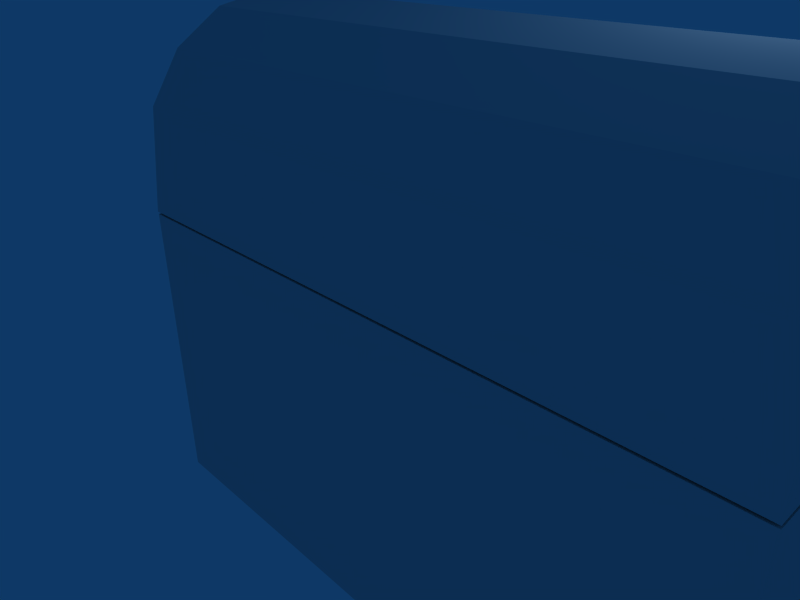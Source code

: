 # Source: chest.blend  (saved by Blender 2.34.0; exported with 4.5.12 LTS)
import bpy
from mathutils import Matrix  # noqa: F401  (used for matrix-valued properties, if any)

bpy.ops.wm.read_factory_settings(use_empty=True)
scene = bpy.context.scene
scene.name = 'Scene'

# ---- collections
col_collection_1 = bpy.data.collections.new('Collection 1'); scene.collection.children.link(col_collection_1)

# ---- world
world_world = bpy.data.worlds.new('World'); scene.world = world_world
world_world.color = (0.05656, 0.2208, 0.4)
world_world.use_sun_shadow = False
world_world.sun_shadow_jitter_overblur = 0.0
world_world.cycles.sampling_method = 'MANUAL'
world_world.cycles.sample_map_resolution = 256

# ---- cameras
cam_camera = bpy.data.cameras.new('Camera')
cam_camera.passepartout_alpha = 0.2
cam_camera.clip_end = 100.0
cam_camera.lens = 35.0
cam_camera.ortho_scale = 7.314
cam_camera.show_passepartout = False
cam_camera.show_safe_areas = True
cam_camera.dof.focus_distance = 0.0
cam_camera.dof.aperture_fstop = 128.0

# ---- lights
light_spot = bpy.data.lights.new('Spot', 'POINT')
light_spot.transmission_factor = 0.0
light_spot.cutoff_distance = 30.0
light_spot.energy = 100.0
light_spot.shadow_buffer_clip_start = 1.001
light_spot.shadow_soft_size = 1.0
light_spot.shadow_maximum_resolution = 0.006
light_spot.use_absolute_resolution = True
light_spot.cycles.use_multiple_importance_sampling = False

# ---- meshes
me_mesh_001 = bpy.data.meshes.new('Mesh.001')
me_mesh_001.from_pydata([(7.364, -0.4, -1.329), (7.022, -0.4, -1.414), (7.368, -0.4, -1.414), (7.352, -0.4, -1.108), (7.312, -0.4, -1.108), (7.022, -0.4, -1.108), (7.222, -0.4, 1.364), (7.22, -0.4, 1.414), (7.022, -0.4, 1.414), (7.022, -0.4, -1.853e-07), (7.294, -0.4, -1.843e-07), (7.312, -0.4, -0.3455), (7.305, -0.4, -0.2121), (12.42, -0.4, 0.06956), (12.42, -0.4, 0.05162), (12.42, -0.4, 4.645e-09), (12.7, -0.4, 5.739e-09), (12.42, -0.4, -0.06853), (12.47, -0.4, -1.414), (12.7, -0.4, -1.414), (12.41, -0.4, 1.108), (12.41, -0.4, 0.446), (12.42, -0.4, 0.2121), (12.42, -0.4, 0.1014), (12.7, -0.4, 1.414), (12.41, -0.4, 1.414), (12.39, -0.4, 1.108), (12.38, -0.4, 1.414), (12.41, -0.4, 0.3455), (12.37, -0.4, 1.108), (12.35, -0.4, 1.414), (12.42, -0.4, 4.636e-09), (12.42, -0.4, -0.06972), (12.42, -0.4, -0.1014), (12.42, -0.4, -0.1598), (12.41, -0.4, -1.161), (12.41, -0.4, -1.414), (12.42, -0.4, -0.2121), (12.41, -0.4, -0.3455), (12.41, -0.4, -1.108), (12.42, -0.4, 0.06972), (8.25, -0.4, -1.108), (7.266, -0.4, 1.108), (7.258, -0.4, 1.355), (7.299, -0.4, -1.842e-07), (7.257, -0.4, 1.414), (7.302, -0.4, -0.1014), (7.29, -0.4, 1.108), (7.312, -0.4, 1.108), (7.352, -0.4, 1.108), (8.25, -0.4, 1.108), (7.301, -0.4, -1.842e-07), (7.3, -0.4, 0.1098), (7.303, -0.4, 0.1598), (7.305, -0.4, 0.2121), (7.312, -0.4, 0.3455), (7.302, -0.4, 0.1014), (7.022, 1.0, -1.0), (7.022, 0.5412, -1.307), (12.7, 0.5412, -1.307), (12.7, 1.0, -1.0), (7.022, 0.5412, 1.307), (12.7, 0.5412, 1.307), (7.022, 1.0, 1.0), (12.7, 1.0, 1.0), (7.022, 1.307, 0.5412), (12.7, 1.307, 0.5412), (7.022, 1.414, -4.837e-08), (12.7, 1.414, -3.68e-06), (7.022, 1.307, -0.5412), (12.7, 1.307, -0.5412), (7.312, -0.4, -0.3455), (7.376, 0.4848, -0.9669), (7.376, 0.8243, -0.74), (7.305, -0.4, -0.2121), (12.42, -0.4, -0.2121), (12.35, 0.8243, -0.74), (12.35, 0.4848, -0.9669), (12.41, -0.4, -0.3455), (7.312, -0.4, -1.108), (12.41, -0.4, -1.108), (7.312, -0.4, 0.3455), (7.376, 0.4848, 0.9669), (7.312, -0.4, 1.108), (12.41, -0.4, 1.108), (12.35, 0.4848, 0.9669), (12.41, -0.4, 0.3455), (7.305, -0.4, 0.2121), (7.376, 0.8243, 0.74), (12.35, 0.8243, 0.74), (12.42, -0.4, 0.2121), (7.302, -0.4, 0.1014), (7.376, 1.051, 0.4005), (12.35, 1.051, 0.4005), (12.42, -0.4, 0.1014), (7.301, -0.4, 1.699e-06), (7.376, 1.131, 1.815e-06), (12.35, 1.131, 3.559e-08), (12.42, -0.4, 1.354e-06), (7.302, -0.4, -0.1014), (7.376, 1.051, -0.4005), (12.35, 1.051, -0.4005), (12.42, -0.4, -0.1014), (10.63, -0.4, -1.108), (9.088, -0.4, 1.108)], [], [(2, 0, 1), (1, 0, 5), (0, 3, 4), (5, 0, 4), (7, 8, 6), (9, 10, 6), (6, 8, 9), (9, 5, 4), (12, 10, 9), (4, 11, 12), (12, 9, 4), (14, 15, 16), (16, 13, 14), (16, 15, 17), (19, 16, 17), (17, 18, 19), (24, 25, 20), (13, 16, 24), (20, 21, 22), (13, 24, 20), (20, 22, 23), (23, 13, 20), (25, 27, 26), (26, 20, 25), (22, 21, 28), (27, 30, 29), (29, 26, 27), (31, 15, 14), (15, 31, 32), (32, 17, 15), (36, 18, 17), (34, 35, 36), (17, 32, 33), (34, 36, 17), (17, 33, 34), (39, 35, 34), (37, 38, 39), (39, 34, 37), (13, 23, 40), (40, 31, 14), (14, 13, 40), (34, 33, 37), (0, 41, 3), (2, 36, 35), (41, 0, 2), (35, 39, 41), (41, 2, 35), (10, 44, 42), (43, 6, 10), (10, 42, 43), (45, 7, 6), (6, 43, 45), (46, 44, 10), (10, 12, 46), (43, 42, 47), (49, 50, 43), (43, 47, 48), (48, 49, 43), (30, 45, 43), (50, 29, 30), (30, 43, 50), (51, 44, 46), (44, 51, 52), (47, 42, 44), (44, 52, 47), (47, 52, 53), (55, 48, 47), (47, 53, 54), (54, 55, 47), (52, 51, 56), (56, 53, 52), (53, 56, 54), (57, 58, 9), (60, 16, 59), (58, 1, 5), (5, 9, 58), (59, 16, 19), (8, 61, 9), (24, 16, 62), (61, 63, 9), (62, 16, 64), (63, 65, 9), (64, 16, 66), (65, 67, 9), (66, 16, 68), (67, 69, 9), (68, 16, 70), (57, 9, 69), (70, 16, 60), (58, 57, 59), (60, 59, 57), (2, 1, 58), (58, 19, 18), (36, 2, 58), (58, 18, 36), (59, 19, 58), (8, 62, 61), (62, 8, 7), (25, 24, 62), (62, 7, 45), (27, 25, 62), (62, 45, 30), (30, 27, 62), (61, 64, 63), (64, 61, 62), (63, 66, 65), (66, 63, 64), (65, 68, 67), (68, 65, 66), (67, 70, 69), (70, 67, 68), (60, 69, 70), (69, 60, 57), (74, 71, 72), (72, 73, 74), (77, 78, 75), (75, 76, 77), (71, 79, 72), (77, 80, 78), (83, 81, 82), (85, 86, 84), (81, 87, 88), (88, 82, 81), (89, 90, 86), (86, 85, 89), (87, 91, 92), (92, 88, 87), (93, 94, 90), (90, 89, 93), (91, 95, 96), (96, 92, 91), (97, 98, 94), (94, 93, 97), (95, 99, 100), (100, 96, 95), (101, 102, 98), (98, 97, 101), (100, 99, 74), (74, 73, 100), (76, 75, 102), (102, 101, 76), (79, 103, 72), (72, 103, 80), (80, 77, 72), (82, 85, 104), (104, 83, 82), (85, 84, 104), (77, 73, 72), (73, 77, 76), (88, 89, 82), (85, 82, 89), (92, 93, 88), (89, 88, 93), (96, 97, 92), (93, 92, 97), (100, 101, 96), (97, 96, 101), (101, 100, 76), (73, 76, 100)])
me_mesh_001.materials.append(None)
me_mesh_001.use_remesh_preserve_volume = False
me_mesh_001.use_remesh_preserve_attributes = False
me_mesh_001.use_mirror_vertex_groups = False
me_mesh_001.update()
me_tube_001 = bpy.data.meshes.new('Tube.001')
me_tube_001.from_pydata([], [], [])
me_tube_001.use_remesh_preserve_volume = False
me_tube_001.use_remesh_preserve_attributes = False
me_tube_001.use_mirror_vertex_groups = False
me_tube_001.update()
me_cylinder_001 = bpy.data.meshes.new('Cylinder.001')
me_cylinder_001.from_pydata([], [], [])
me_cylinder_001.use_remesh_preserve_volume = False
me_cylinder_001.use_remesh_preserve_attributes = False
me_cylinder_001.use_mirror_vertex_groups = False
me_cylinder_001.update()
me_tube = bpy.data.meshes.new('Tube')
me_tube.from_pydata([], [], [])
me_tube.use_remesh_preserve_volume = False
me_tube.use_remesh_preserve_attributes = False
me_tube.use_mirror_vertex_groups = False
me_tube.update()
me_mesh = bpy.data.meshes.new('Mesh')
me_mesh.from_pydata([(6.978, 0.8581, -1.248), (7.278, 0.8581, -1.248), (6.678, 0.8581, -1.548), (6.678, 0.8581, -1.248), (12.38, 0.8581, -1.248), (12.68, 0.8581, -1.248), (12.68, 0.8581, -1.548), (12.38, 0.8581, 1.302), (12.38, 0.8581, 1.452), (12.68, 0.8581, 1.452), (12.38, 0.8581, 1.152), (6.978, 0.8581, 1.152), (6.678, 0.8581, 1.452), (6.978, 0.8581, 1.452), (12.08, 0.8581, 1.152), (6.678, -2.142, -1.548), (12.68, -2.142, -1.548), (6.678, -2.142, 1.452), (12.68, -2.142, 1.452), (10.88, 0.8581, -1.248), (6.978, 0.8581, -1.248), (6.978, -1.842, -1.248), (12.38, -1.842, -1.248), (12.38, 0.8581, -1.248), (10.88, 0.8581, 1.152), (12.38, 0.8581, 1.152), (12.38, -1.842, 1.152), (6.978, -1.842, 1.152), (6.978, 0.8581, 1.152), (12.38, 0.8581, -0.5841), (6.978, 0.8581, 0.4872)], [], [(0, 1, 2), (3, 0, 2), (2, 1, 4), (4, 5, 6), (6, 2, 4), (9, 7, 8), (5, 4, 10), (10, 7, 9), (9, 5, 10), (11, 0, 3), (3, 12, 13), (13, 11, 3), (7, 10, 14), (8, 7, 14), (14, 11, 13), (13, 8, 14), (2, 6, 15), (16, 15, 6), (9, 17, 18), (17, 9, 8), (13, 12, 17), (17, 8, 13), (6, 18, 16), (18, 6, 5), (5, 9, 18), (15, 16, 17), (18, 17, 16), (3, 2, 15), (15, 12, 3), (17, 12, 15), (21, 19, 20), (23, 19, 21), (21, 22, 23), (26, 27, 24), (24, 25, 26), (27, 28, 24), (22, 26, 29), (29, 23, 22), (26, 25, 29), (20, 30, 21), (21, 30, 28), (28, 27, 21), (27, 22, 21), (22, 27, 26)])
me_mesh.materials.append(None)
me_mesh.use_remesh_preserve_volume = False
me_mesh.use_remesh_preserve_attributes = False
me_mesh.use_mirror_vertex_groups = False
me_mesh.update()

# ---- objects
ob_cylinder_003 = bpy.data.objects.new('Cylinder.003', me_mesh_001)
ob_tube_001 = bpy.data.objects.new('Tube.001', me_tube_001)
ob_cylinder = bpy.data.objects.new('Cylinder', me_cylinder_001)
ob_tube = bpy.data.objects.new('Tube', me_tube)
ob_cube_002 = bpy.data.objects.new('Cube.002', me_mesh)
ob_lamp = bpy.data.objects.new('Lamp', light_spot)
ob_camera = bpy.data.objects.new('Camera', cam_camera)

# ---- transforms, parenting, visibility, modifiers, constraints
ob_cylinder_003.location = (-8.464, -0.4975, 3.442)
ob_cylinder_003.rotation_euler = (1.571, -0.0, -0.0)
ob_cylinder_003.scale = (1.06, 1.06, 1.06)
ob_cylinder_003.lock_rotations_4d = False
ob_cylinder_003.empty_display_type = 'ARROWS'
ob_cylinder_003.color = (0.0, 0.0, 0.0, 1.0)
ob_cylinder_003.lineart.crease_threshold = 0.0
ob_tube_001.location = (-7.678, -0.5484, 2.142)
ob_tube_001.rotation_euler = (1.571, -0.0, -0.0)
ob_tube_001.lock_rotations_4d = False
ob_tube_001.empty_display_type = 'ARROWS'
ob_tube_001.color = (0.0, 0.0, 0.0, 1.0)
ob_tube_001.lineart.crease_threshold = 0.0
ob_cylinder.location = (-7.678, -0.5484, 2.142)
ob_cylinder.rotation_euler = (1.571, -0.0, -0.0)
ob_cylinder.lock_rotations_4d = False
ob_cylinder.empty_display_type = 'ARROWS'
ob_cylinder.color = (0.0, 0.0, 0.0, 1.0)
ob_cylinder.lineart.crease_threshold = 0.0
ob_tube.location = (-7.678, -0.5484, 2.142)
ob_tube.lock_rotations_4d = False
ob_tube.empty_display_type = 'ARROWS'
ob_tube.color = (0.0, 0.0, 0.0, 1.0)
ob_tube.lineart.crease_threshold = 0.0
ob_cube_002.location = (-7.678, -0.5484, 2.142)
ob_cube_002.rotation_euler = (1.571, -0.0, -0.0)
ob_cube_002.lock_rotations_4d = False
ob_cube_002.empty_display_type = 'ARROWS'
ob_cube_002.color = (0.0, 0.0, 0.0, 1.0)
ob_cube_002.lineart.crease_threshold = 0.0
ob_lamp.location = (4.076, 1.005, 5.904)
ob_lamp.rotation_euler = (0.6503, 0.05522, 1.866)
ob_lamp.lock_rotations_4d = False
ob_lamp.empty_display_type = 'ARROWS'
ob_lamp.color = (0.0, 0.0, 0.0, 0.0)
ob_lamp.lineart.crease_threshold = 0.0
ob_camera.location = (5.816, -5.169, 5.591)
ob_camera.rotation_euler = (1.109, 0.01082, 0.8149)
ob_camera.lock_rotations_4d = False
ob_camera.empty_display_type = 'ARROWS'
ob_camera.color = (0.0, 0.0, 0.0, 0.0)
ob_camera.display_type = 'WIRE'
ob_camera.lineart.crease_threshold = 0.0

# ---- collection membership
col_collection_1.objects.link(ob_cylinder_003)
col_collection_1.objects.link(ob_tube_001)
col_collection_1.objects.link(ob_cylinder)
col_collection_1.objects.link(ob_tube)
col_collection_1.objects.link(ob_cube_002)
col_collection_1.objects.link(ob_lamp)
col_collection_1.objects.link(ob_camera)

# ---- scene / render settings (as saved in the file)
scene.camera = ob_camera
scene.frame_start = 1; scene.frame_end = 250; scene.frame_set(1)
scene.render.engine = 'BLENDER_EEVEE_NEXT'
scene.render.image_settings.file_format = 'JPEG'
scene.render.image_settings.color_mode = 'RGB'
scene.render.image_settings.compression = 90
scene.render.resolution_x = 800
scene.render.resolution_y = 600
scene.render.pixel_aspect_x = 100.0
scene.render.pixel_aspect_y = 100.0
scene.render.fps = 25
scene.render.dither_intensity = 0.0
scene.render.use_compositing = False
scene.render.use_sequencer = False
scene.render.bake_bias = 0.0
scene.render.use_stamp_time = False
scene.render.use_stamp_date = False
scene.render.use_stamp_frame = False
scene.render.use_stamp_camera = False
scene.render.use_stamp_scene = False
scene.render.use_stamp_filename = False
scene.render.use_stamp_render_time = False
scene.render.stamp_font_size = 0
scene.cycles.use_denoising = False
scene.cycles.samples = 10
scene.cycles.sampling_pattern = 'TABULATED_SOBOL'
scene.cycles.light_sampling_threshold = 0.0
scene.cycles.use_adaptive_sampling = False
scene.cycles.use_light_tree = False
scene.cycles.blur_glossy = 0.0
scene.cycles.volume_bounces = 1
scene.cycles.pixel_filter_type = 'GAUSSIAN'
scene.cycles.sample_clamp_indirect = 0.0
scene.view_settings.view_transform = 'Raw'
bpy.context.view_layer.update()
